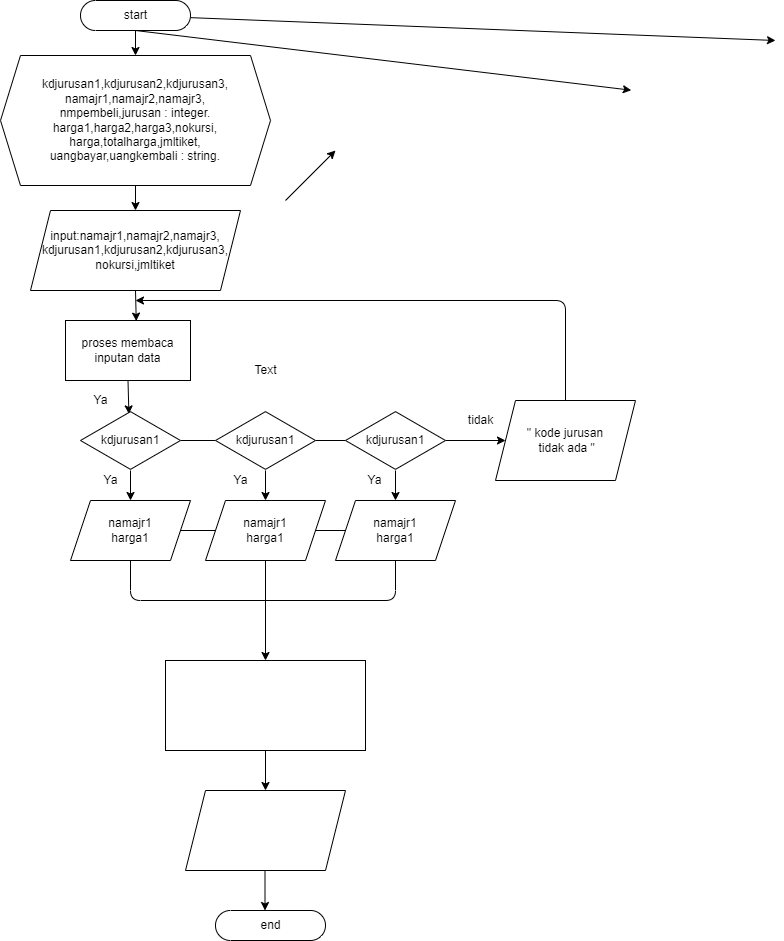

The diagram above was exported from draw.io. Its source (the exported page's mxGraphModel, read from the mxfile embedded in the PNG):
<mxGraphModel dx="734" dy="566" grid="1" gridSize="10" guides="1" tooltips="1" connect="1" arrows="1" fold="1" page="1" pageScale="1" pageWidth="827" pageHeight="1169" background="#ffffff" math="0" shadow="0">
  <root>
    <mxCell id="0" />
    <mxCell id="1" parent="0" />
    <mxCell id="4" style="edgeStyle=none;html=1;exitX=0.5;exitY=1;exitDx=0;exitDy=0;exitPerimeter=0;" parent="1" source="2" edge="1">
      <mxGeometry relative="1" as="geometry">
        <mxPoint x="685.7939914163089" y="129.72103004291841" as="targetPoint" />
      </mxGeometry>
    </mxCell>
    <mxCell id="5" style="edgeStyle=none;html=1;entryX=0.5;entryY=0;entryDx=0;entryDy=0;" parent="1" source="2" edge="1">
      <mxGeometry relative="1" as="geometry">
        <mxPoint x="830" y="80" as="targetPoint" />
      </mxGeometry>
    </mxCell>
    <mxCell id="10" value="" style="edgeStyle=none;html=1;exitX=0.5;exitY=1;exitDx=0;exitDy=0;exitPerimeter=0;strokeColor=#000000;" parent="1" source="2" target="6" edge="1">
      <mxGeometry relative="1" as="geometry" />
    </mxCell>
    <mxCell id="2" value="start" style="html=1;dashed=0;whitespace=wrap;shape=mxgraph.dfd.start" parent="1" vertex="1">
      <mxGeometry x="135" y="40" width="110" height="30" as="geometry" />
    </mxCell>
    <mxCell id="11" value="" style="edgeStyle=none;html=1;strokeColor=#000000;" parent="1" source="6" target="7" edge="1">
      <mxGeometry relative="1" as="geometry" />
    </mxCell>
    <mxCell id="6" value="&lt;div&gt;kdjurusan1,kdjurusan2,kdjurusan3,&lt;/div&gt;&lt;div&gt;namajr1,namajr2,namajr3,&lt;/div&gt;&lt;div&gt;nmpembeli,jurusan : integer.&lt;/div&gt;&lt;div&gt;harga1,harga2,harga3,nokursi,&lt;/div&gt;&lt;div&gt;harga,totalharga,jmltiket,&lt;/div&gt;&lt;div&gt;uangbayar,uangkembali : string.&lt;/div&gt;" style="shape=hexagon;perimeter=hexagonPerimeter2;whiteSpace=wrap;html=1;fixedSize=1;" parent="1" vertex="1">
      <mxGeometry x="55" y="95" width="270" height="130" as="geometry" />
    </mxCell>
    <mxCell id="13" style="edgeStyle=none;html=1;exitX=0.5;exitY=1;exitDx=0;exitDy=0;entryX=0.566;entryY=0.01;entryDx=0;entryDy=0;entryPerimeter=0;strokeColor=#000000;" parent="1" source="7" target="8" edge="1">
      <mxGeometry relative="1" as="geometry" />
    </mxCell>
    <mxCell id="7" value="&lt;div&gt;input:namajr1,namajr2,namajr3,&lt;/div&gt;&lt;div&gt;kdjurusan1,kdjurusan2,kdjurusan3,&lt;/div&gt;&lt;div&gt;nokursi,jmltiket&lt;/div&gt;" style="shape=parallelogram;perimeter=parallelogramPerimeter;whiteSpace=wrap;html=1;fixedSize=1;" parent="1" vertex="1">
      <mxGeometry x="85" y="250" width="210" height="80" as="geometry" />
    </mxCell>
    <mxCell id="24" style="edgeStyle=none;html=1;exitX=0.5;exitY=1;exitDx=0;exitDy=0;entryX=0.484;entryY=0.057;entryDx=0;entryDy=0;entryPerimeter=0;strokeColor=#000000;" parent="1" source="8" target="14" edge="1">
      <mxGeometry relative="1" as="geometry" />
    </mxCell>
    <mxCell id="8" value="proses membaca inputan data" style="rounded=0;whiteSpace=wrap;html=1;" parent="1" vertex="1">
      <mxGeometry x="120" y="360" width="125" height="60" as="geometry" />
    </mxCell>
    <mxCell id="9" value="" style="endArrow=classic;html=1;" parent="1" edge="1">
      <mxGeometry width="50" height="50" relative="1" as="geometry">
        <mxPoint x="340" y="240" as="sourcePoint" />
        <mxPoint x="390" y="190" as="targetPoint" />
      </mxGeometry>
    </mxCell>
    <mxCell id="25" value="" style="edgeStyle=none;html=1;strokeColor=#000000;endArrow=none;endFill=0;" parent="1" source="14" target="15" edge="1">
      <mxGeometry relative="1" as="geometry" />
    </mxCell>
    <mxCell id="27" value="" style="edgeStyle=none;html=1;strokeColor=#000000;" parent="1" source="14" target="18" edge="1">
      <mxGeometry relative="1" as="geometry" />
    </mxCell>
    <mxCell id="14" value="kdjurusan1" style="html=1;whiteSpace=wrap;aspect=fixed;shape=isoRectangle;" parent="1" vertex="1">
      <mxGeometry x="135" y="450" width="100" height="60" as="geometry" />
    </mxCell>
    <mxCell id="28" value="" style="edgeStyle=none;html=1;strokeColor=#000000;" parent="1" source="15" target="19" edge="1">
      <mxGeometry relative="1" as="geometry" />
    </mxCell>
    <mxCell id="30" value="" style="edgeStyle=none;html=1;startArrow=none;startFill=0;endArrow=none;endFill=0;strokeColor=#000000;" parent="1" source="15" target="16" edge="1">
      <mxGeometry relative="1" as="geometry" />
    </mxCell>
    <mxCell id="15" value="kdjurusan1" style="html=1;whiteSpace=wrap;aspect=fixed;shape=isoRectangle;" parent="1" vertex="1">
      <mxGeometry x="270" y="450" width="100" height="60" as="geometry" />
    </mxCell>
    <mxCell id="29" value="" style="edgeStyle=none;html=1;strokeColor=#000000;" parent="1" source="16" target="20" edge="1">
      <mxGeometry relative="1" as="geometry" />
    </mxCell>
    <mxCell id="39" value="" style="edgeStyle=none;html=1;startArrow=none;startFill=0;endArrow=classic;endFill=1;strokeColor=#000000;" parent="1" source="16" target="35" edge="1">
      <mxGeometry relative="1" as="geometry" />
    </mxCell>
    <mxCell id="16" value="kdjurusan1" style="html=1;whiteSpace=wrap;aspect=fixed;shape=isoRectangle;" parent="1" vertex="1">
      <mxGeometry x="400" y="450" width="100" height="60" as="geometry" />
    </mxCell>
    <mxCell id="33" style="edgeStyle=none;html=1;exitX=0.5;exitY=1;exitDx=0;exitDy=0;entryX=0.5;entryY=1;entryDx=0;entryDy=0;startArrow=none;startFill=0;endArrow=none;endFill=0;strokeColor=#000000;" parent="1" source="18" target="20" edge="1">
      <mxGeometry relative="1" as="geometry">
        <Array as="points">
          <mxPoint x="185" y="640" />
          <mxPoint x="450" y="640" />
        </Array>
      </mxGeometry>
    </mxCell>
    <mxCell id="18" value="namajr1&lt;br&gt;harga1" style="shape=parallelogram;perimeter=parallelogramPerimeter;whiteSpace=wrap;html=1;fixedSize=1;" parent="1" vertex="1">
      <mxGeometry x="125" y="540" width="120" height="60" as="geometry" />
    </mxCell>
    <mxCell id="31" style="edgeStyle=none;html=1;exitX=0;exitY=0.5;exitDx=0;exitDy=0;startArrow=none;startFill=0;endArrow=none;endFill=0;strokeColor=#000000;" parent="1" source="19" target="18" edge="1">
      <mxGeometry relative="1" as="geometry" />
    </mxCell>
    <mxCell id="32" style="edgeStyle=none;html=1;exitX=1;exitY=0.5;exitDx=0;exitDy=0;startArrow=none;startFill=0;endArrow=none;endFill=0;strokeColor=#000000;" parent="1" source="19" target="20" edge="1">
      <mxGeometry relative="1" as="geometry" />
    </mxCell>
    <mxCell id="34" style="edgeStyle=none;html=1;exitX=0.5;exitY=1;exitDx=0;exitDy=0;startArrow=none;startFill=0;endArrow=none;endFill=0;strokeColor=#000000;" parent="1" source="19" edge="1">
      <mxGeometry relative="1" as="geometry">
        <mxPoint x="320" y="640" as="targetPoint" />
      </mxGeometry>
    </mxCell>
    <mxCell id="19" value="namajr1&lt;br&gt;harga1" style="shape=parallelogram;perimeter=parallelogramPerimeter;whiteSpace=wrap;html=1;fixedSize=1;" parent="1" vertex="1">
      <mxGeometry x="260" y="540" width="120" height="60" as="geometry" />
    </mxCell>
    <mxCell id="20" value="namajr1&lt;br&gt;harga1" style="shape=parallelogram;perimeter=parallelogramPerimeter;whiteSpace=wrap;html=1;fixedSize=1;" parent="1" vertex="1">
      <mxGeometry x="390" y="540" width="120" height="60" as="geometry" />
    </mxCell>
    <mxCell id="40" style="edgeStyle=none;html=1;exitX=0.5;exitY=0;exitDx=0;exitDy=0;startArrow=none;startFill=0;endArrow=classic;endFill=1;strokeColor=#000000;" parent="1" source="35" edge="1">
      <mxGeometry relative="1" as="geometry">
        <mxPoint x="190" y="340" as="targetPoint" />
        <Array as="points">
          <mxPoint x="620" y="340" />
        </Array>
      </mxGeometry>
    </mxCell>
    <mxCell id="35" value="&quot; kode jurusan&lt;br&gt;&amp;nbsp;tidak ada &quot;" style="shape=parallelogram;perimeter=parallelogramPerimeter;whiteSpace=wrap;html=1;fixedSize=1;" parent="1" vertex="1">
      <mxGeometry x="550" y="440" width="140" height="80" as="geometry" />
    </mxCell>
    <mxCell id="41" value="Text" style="text;html=1;align=center;verticalAlign=middle;resizable=0;points=[];autosize=1;strokeColor=none;fillColor=none;" parent="1" vertex="1">
      <mxGeometry x="300" y="400" width="40" height="20" as="geometry" />
    </mxCell>
    <mxCell id="42" value="&lt;font color=&quot;#000000&quot;&gt;Ya&lt;/font&gt;" style="text;html=1;align=center;verticalAlign=middle;resizable=0;points=[];autosize=1;strokeColor=none;fillColor=none;" parent="1" vertex="1">
      <mxGeometry x="140" y="430" width="30" height="20" as="geometry" />
    </mxCell>
    <mxCell id="44" value="&lt;font color=&quot;#000000&quot;&gt;Ya&lt;/font&gt;" style="text;html=1;align=center;verticalAlign=middle;resizable=0;points=[];autosize=1;strokeColor=none;fillColor=none;" parent="1" vertex="1">
      <mxGeometry x="150" y="510" width="30" height="20" as="geometry" />
    </mxCell>
    <mxCell id="45" value="&lt;font color=&quot;#000000&quot;&gt;Ya&lt;/font&gt;" style="text;html=1;align=center;verticalAlign=middle;resizable=0;points=[];autosize=1;strokeColor=none;fillColor=none;" parent="1" vertex="1">
      <mxGeometry x="280" y="510" width="30" height="20" as="geometry" />
    </mxCell>
    <mxCell id="46" value="&lt;font color=&quot;#000000&quot;&gt;Ya&lt;/font&gt;" style="text;html=1;align=center;verticalAlign=middle;resizable=0;points=[];autosize=1;strokeColor=none;fillColor=none;" parent="1" vertex="1">
      <mxGeometry x="414" y="510" width="30" height="20" as="geometry" />
    </mxCell>
    <mxCell id="47" value="&lt;font color=&quot;#000000&quot;&gt;tidak&lt;/font&gt;" style="text;html=1;align=center;verticalAlign=middle;resizable=0;points=[];autosize=1;strokeColor=none;fillColor=none;" parent="1" vertex="1">
      <mxGeometry x="515" y="450" width="40" height="20" as="geometry" />
    </mxCell>
    <mxCell id="50" value="" style="edgeStyle=none;html=1;fontColor=#FFFFFF;startArrow=none;startFill=0;endArrow=classic;endFill=1;strokeColor=#000000;" parent="1" source="48" target="49" edge="1">
      <mxGeometry relative="1" as="geometry" />
    </mxCell>
    <mxCell id="53" value="" style="edgeStyle=none;html=1;fontColor=#FFFFFF;startArrow=classic;startFill=1;endArrow=none;endFill=0;strokeColor=#000000;" parent="1" source="48" edge="1">
      <mxGeometry relative="1" as="geometry">
        <mxPoint x="320" y="640" as="targetPoint" />
        <Array as="points" />
      </mxGeometry>
    </mxCell>
    <mxCell id="48" value="&lt;font color=&quot;#ffffff&quot;&gt;PROSES :&lt;br&gt;harga * jmltiket&lt;br&gt;&lt;/font&gt;" style="rounded=0;whiteSpace=wrap;html=1;fontColor=#000000;" parent="1" vertex="1">
      <mxGeometry x="220" y="700" width="200" height="90" as="geometry" />
    </mxCell>
    <mxCell id="49" value="OUTPUT :&lt;br&gt;totalharga,uangbayar,&lt;br&gt;uangkembali" style="shape=parallelogram;perimeter=parallelogramPerimeter;whiteSpace=wrap;html=1;fixedSize=1;fontColor=#FFFFFF;" parent="1" vertex="1">
      <mxGeometry x="240" y="830" width="160" height="80" as="geometry" />
    </mxCell>
    <mxCell id="54" value="end" style="html=1;dashed=0;whitespace=wrap;shape=mxgraph.dfd.start" vertex="1" parent="1">
      <mxGeometry x="270" y="950" width="110" height="30" as="geometry" />
    </mxCell>
    <mxCell id="55" value="" style="edgeStyle=none;html=1;fontColor=#FFFFFF;startArrow=none;startFill=0;endArrow=classic;endFill=1;strokeColor=#000000;" edge="1" parent="1">
      <mxGeometry relative="1" as="geometry">
        <mxPoint x="319.5" y="910" as="sourcePoint" />
        <mxPoint x="319.5" y="950" as="targetPoint" />
      </mxGeometry>
    </mxCell>
  </root>
</mxGraphModel>